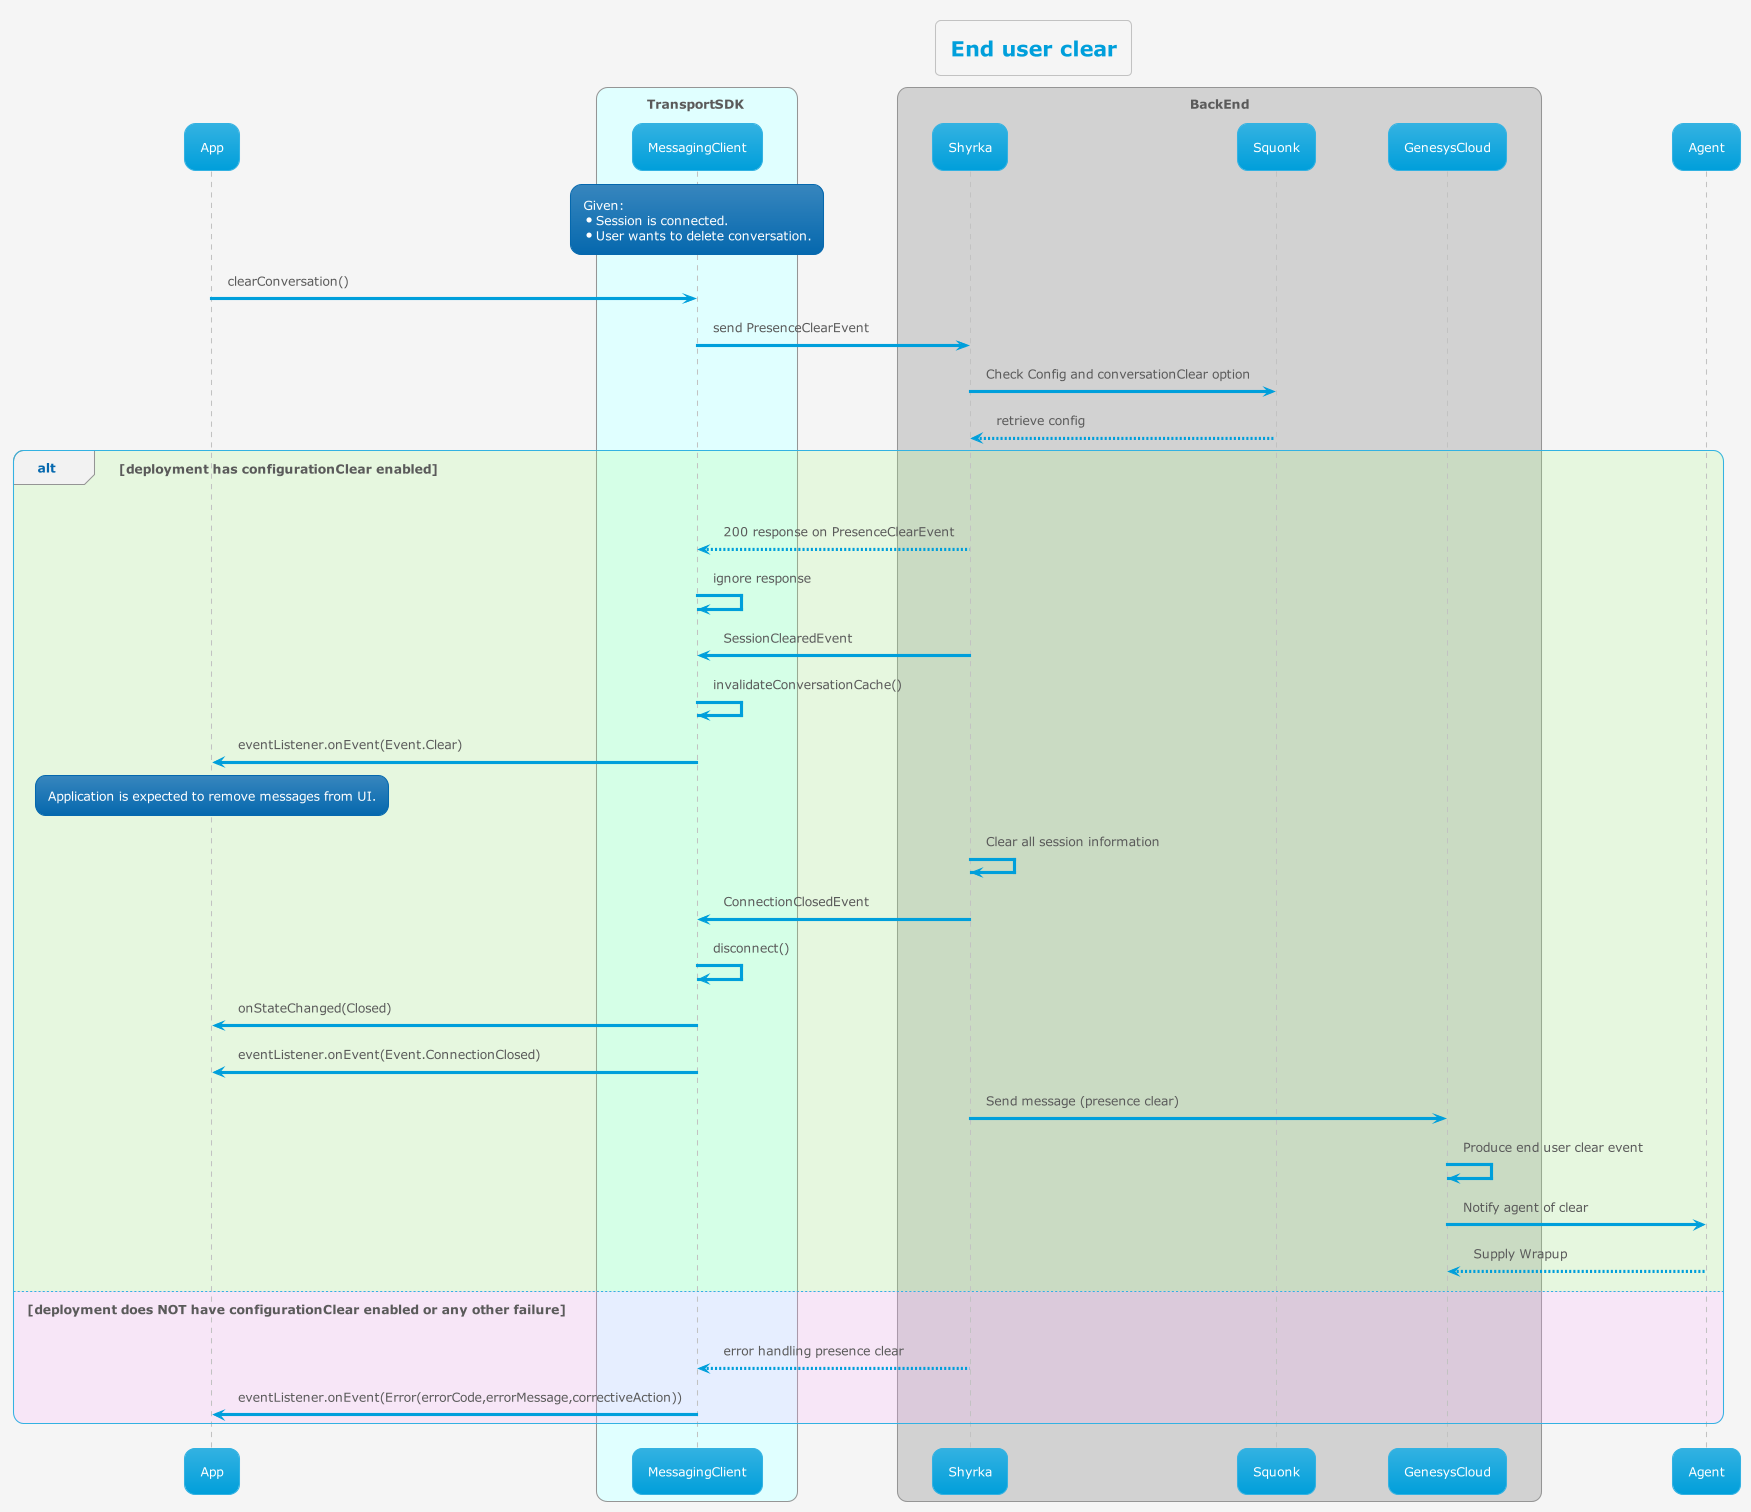

The diagram above was rendered by PlantUML. Its source (embedded in the PNG):
@startuml
'https://plantuml.com/sequence-diagram

!theme bluegray
!pragma teoz true

skinparam backgroundColor #whitesmoke
title End user clear

participant App
box TransportSDK #lightcyan
participant MessagingClient
end box
box BackEnd
participant Shyrka
participant Squonk
participant GenesysCloud
end box
participant Agent

rnote over MessagingClient
  Given:
  * Session is connected.
  * User wants to delete conversation.
end rnote

App -> MessagingClient: clearConversation()
MessagingClient -> Shyrka: send PresenceClearEvent
Shyrka -> Squonk: Check Config and conversationClear option
Squonk --> Shyrka: retrieve config
alt #aaff8833 deployment has configurationClear enabled
   Shyrka --> MessagingClient: 200 response on PresenceClearEvent
   MessagingClient -> MessagingClient: ignore response
   Shyrka -> MessagingClient: SessionClearedEvent
   MessagingClient -> MessagingClient: invalidateConversationCache()
   MessagingClient -> App: eventListener.onEvent(Event.Clear)
rnote over App
    Application is expected to remove messages from UI.
end rnote
   Shyrka -> Shyrka: Clear all session information
   Shyrka -> MessagingClient: ConnectionClosedEvent
   MessagingClient -> MessagingClient: disconnect()
   MessagingClient -> App: onStateChanged(Closed)
   MessagingClient -> App: eventListener.onEvent(Event.ConnectionClosed)
   Shyrka -> GenesysCloud: Send message (presence clear)
   GenesysCloud -> GenesysCloud: Produce end user clear event
   GenesysCloud -> Agent: Notify agent of clear
   Agent --> GenesysCloud: Supply Wrapup
else #ffaaff33 deployment does NOT have configurationClear enabled or any other failure
   Shyrka --> MessagingClient: error handling presence clear
   MessagingClient -> App: eventListener.onEvent(Error(errorCode,errorMessage,correctiveAction))
end

@enduml